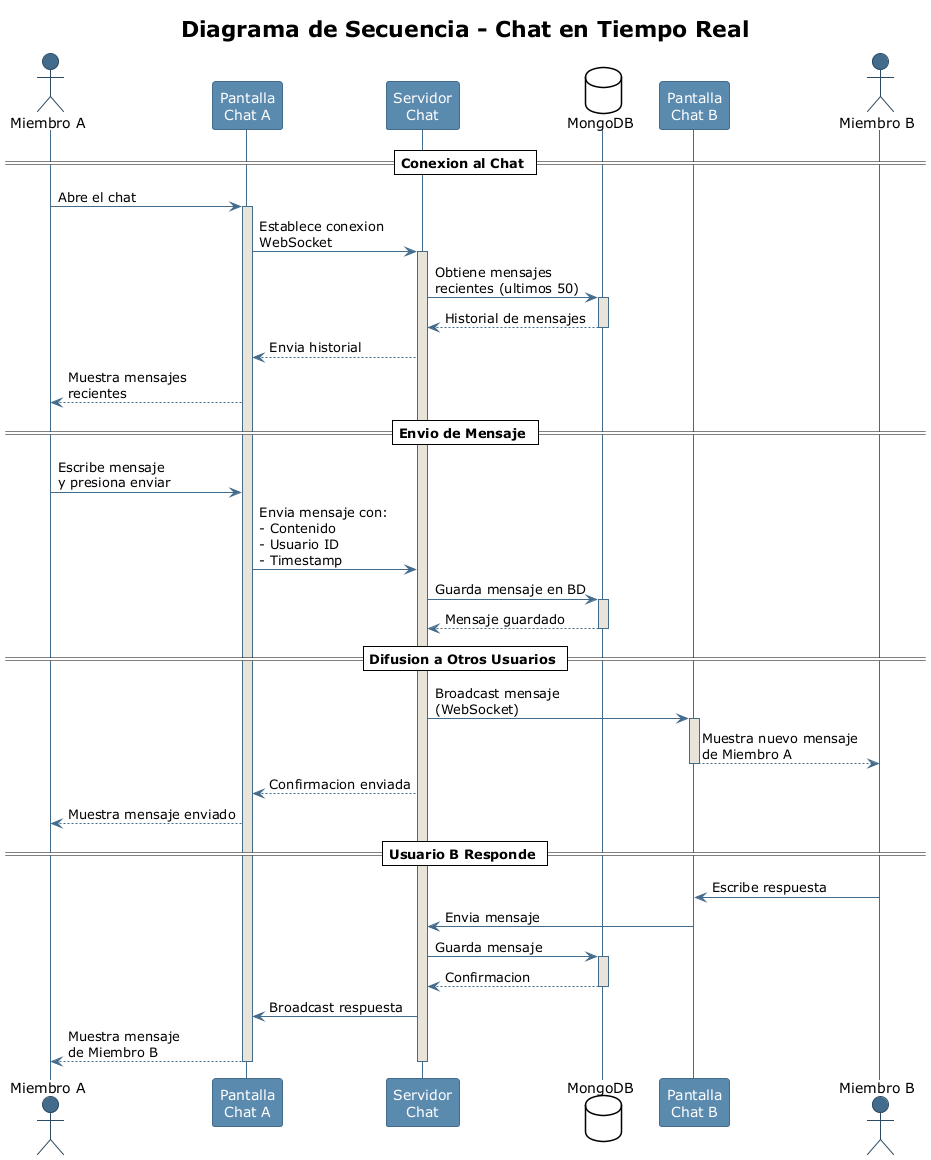

The diagram above was rendered by PlantUML. Its source (embedded in the PNG):
@startuml secuencia-chat
!theme plain
skinparam backgroundColor white
skinparam sequence {
    ArrowColor #436B8B
    LifeLineBorderColor #436B8B
    LifeLineBackgroundColor #E8E4D9
    ParticipantBorderColor #436B8B
    ParticipantBackgroundColor #5B8AAF
    ParticipantFontColor white
    ActorBorderColor #2C4A61
    ActorBackgroundColor #436B8B
}

title Diagrama de Secuencia - Chat en Tiempo Real

actor "Miembro A" as miembroA
participant "Pantalla\nChat A" as chatA
participant "Servidor\nChat" as servidor
database "MongoDB" as db
participant "Pantalla\nChat B" as chatB
actor "Miembro B" as miembroB

== Conexion al Chat ==

miembroA -> chatA: Abre el chat
activate chatA

chatA -> servidor: Establece conexion\nWebSocket
activate servidor

servidor -> db: Obtiene mensajes\nrecientes (ultimos 50)
activate db
db --> servidor: Historial de mensajes
deactivate db

servidor --> chatA: Envia historial
chatA --> miembroA: Muestra mensajes\nrecientes

== Envio de Mensaje ==

miembroA -> chatA: Escribe mensaje\ny presiona enviar

chatA -> servidor: Envia mensaje con:\n- Contenido\n- Usuario ID\n- Timestamp
servidor -> db: Guarda mensaje en BD
activate db
db --> servidor: Mensaje guardado
deactivate db

== Difusion a Otros Usuarios ==

servidor -> chatB: Broadcast mensaje\n(WebSocket)
activate chatB
chatB --> miembroB: Muestra nuevo mensaje\nde Miembro A
deactivate chatB

servidor --> chatA: Confirmacion enviada
chatA --> miembroA: Muestra mensaje enviado

== Usuario B Responde ==

miembroB -> chatB: Escribe respuesta
chatB -> servidor: Envia mensaje
servidor -> db: Guarda mensaje
activate db
db --> servidor: Confirmacion
deactivate db

servidor -> chatA: Broadcast respuesta
chatA --> miembroA: Muestra mensaje\nde Miembro B

deactivate servidor
deactivate chatA

@enduml